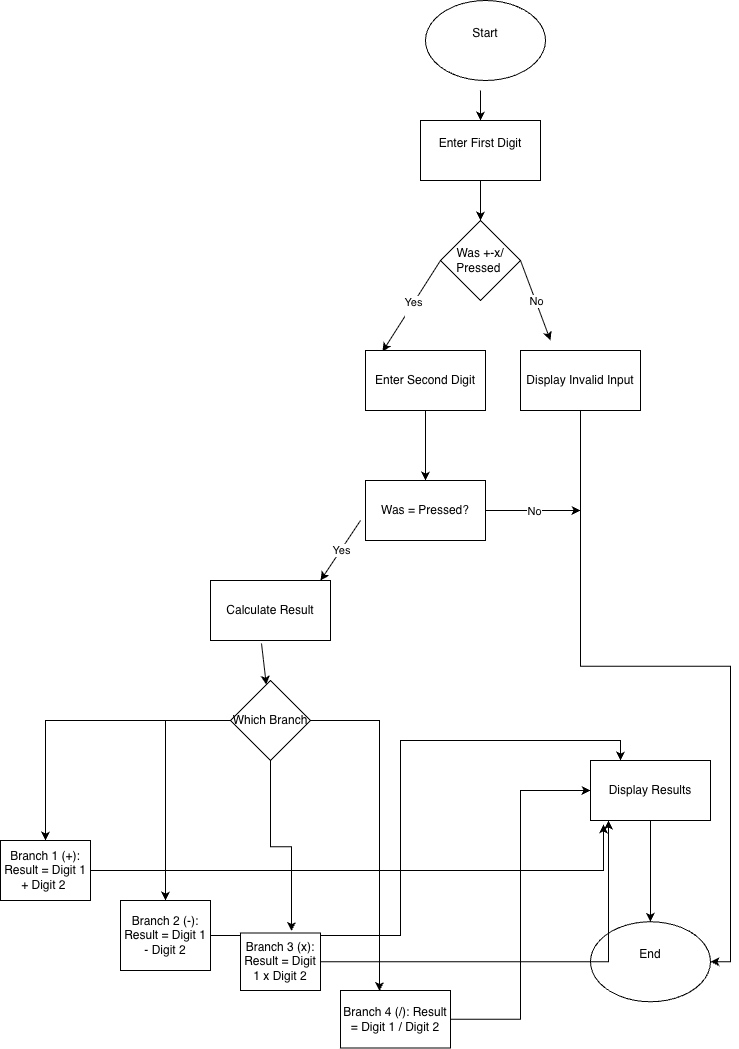

The diagram above was exported from draw.io. Its source (the exported page's mxGraphModel, read from the mxfile embedded in the PNG):
<mxGraphModel dx="1822" dy="1657" grid="1" gridSize="10" guides="1" tooltips="1" connect="1" arrows="1" fold="1" page="1" pageScale="1" pageWidth="850" pageHeight="1100" math="0" shadow="0">
  <root>
    <mxCell id="0" />
    <mxCell id="1" parent="0" />
    <mxCell id="tqTW4QcaeEy9ddIGHeE7-1" parent="1" style="ellipse;whiteSpace=wrap;html=1;" value="Start&lt;div&gt;&lt;br&gt;&lt;/div&gt;" vertex="1">
      <mxGeometry height="80" width="120" x="365" y="-10" as="geometry" />
    </mxCell>
    <mxCell id="tqTW4QcaeEy9ddIGHeE7-2" edge="1" parent="1" style="endArrow=classic;html=1;rounded=0;" target="tqTW4QcaeEy9ddIGHeE7-3" value="">
      <mxGeometry height="50" relative="1" width="50" as="geometry">
        <mxPoint x="420" y="80" as="sourcePoint" />
        <mxPoint x="420" y="140" as="targetPoint" />
      </mxGeometry>
    </mxCell>
    <mxCell id="tqTW4QcaeEy9ddIGHeE7-3" parent="1" style="rounded=0;whiteSpace=wrap;html=1;" value="Enter First Digit&lt;div&gt;&lt;br&gt;&lt;/div&gt;" vertex="1">
      <mxGeometry height="60" width="120" x="360" y="110" as="geometry" />
    </mxCell>
    <mxCell id="tqTW4QcaeEy9ddIGHeE7-4" edge="1" parent="1" source="tqTW4QcaeEy9ddIGHeE7-3" style="endArrow=classic;html=1;rounded=0;exitX=0.5;exitY=1;exitDx=0;exitDy=0;entryX=0.5;entryY=0;entryDx=0;entryDy=0;" target="tqTW4QcaeEy9ddIGHeE7-22" value="">
      <mxGeometry height="50" relative="1" width="50" as="geometry">
        <mxPoint x="400" y="300" as="sourcePoint" />
        <mxPoint x="420" y="210" as="targetPoint" />
      </mxGeometry>
    </mxCell>
    <mxCell id="tqTW4QcaeEy9ddIGHeE7-9" parent="1" style="rounded=0;whiteSpace=wrap;html=1;" value="Enter Second Digit" vertex="1">
      <mxGeometry height="60" width="120" x="305" y="340" as="geometry" />
    </mxCell>
    <mxCell id="tqTW4QcaeEy9ddIGHeE7-13" edge="1" parent="1" source="tqTW4QcaeEy9ddIGHeE7-9" style="endArrow=classic;html=1;rounded=0;exitX=0.5;exitY=1;exitDx=0;exitDy=0;" value="">
      <mxGeometry height="50" relative="1" width="50" as="geometry">
        <mxPoint x="420" y="540" as="sourcePoint" />
        <mxPoint x="365" y="470" as="targetPoint" />
      </mxGeometry>
    </mxCell>
    <mxCell id="tqTW4QcaeEy9ddIGHeE7-18" parent="1" style="rounded=0;whiteSpace=wrap;html=1;" value="Display Results" vertex="1">
      <mxGeometry height="60" width="120" x="530" y="750" as="geometry" />
    </mxCell>
    <mxCell id="tqTW4QcaeEy9ddIGHeE7-20" edge="1" parent="1" source="tqTW4QcaeEy9ddIGHeE7-18" style="endArrow=classic;html=1;rounded=0;exitX=0.5;exitY=1;exitDx=0;exitDy=0;" target="tqTW4QcaeEy9ddIGHeE7-21" value="">
      <mxGeometry height="50" relative="1" width="50" as="geometry">
        <mxPoint x="400" y="530" as="sourcePoint" />
        <mxPoint x="420" y="780" as="targetPoint" />
      </mxGeometry>
    </mxCell>
    <mxCell id="tqTW4QcaeEy9ddIGHeE7-21" parent="1" style="ellipse;whiteSpace=wrap;html=1;" value="End&lt;div&gt;&lt;br&gt;&lt;/div&gt;" vertex="1">
      <mxGeometry height="80" width="120" x="530" y="911.25" as="geometry" />
    </mxCell>
    <mxCell id="tqTW4QcaeEy9ddIGHeE7-22" parent="1" style="rhombus;whiteSpace=wrap;html=1;" value="Was +-x/ Pressed&amp;nbsp;" vertex="1">
      <mxGeometry height="80" width="80" x="380" y="210" as="geometry" />
    </mxCell>
    <mxCell id="tqTW4QcaeEy9ddIGHeE7-25" edge="1" parent="1" source="tqTW4QcaeEy9ddIGHeE7-22" style="endArrow=classic;html=1;rounded=0;exitX=0;exitY=0.5;exitDx=0;exitDy=0;entryX=0.142;entryY=0.017;entryDx=0;entryDy=0;entryPerimeter=0;" target="tqTW4QcaeEy9ddIGHeE7-9" value="">
      <mxGeometry relative="1" as="geometry">
        <mxPoint x="380" y="400" as="sourcePoint" />
        <mxPoint x="340" y="330" as="targetPoint" />
      </mxGeometry>
    </mxCell>
    <mxCell id="tqTW4QcaeEy9ddIGHeE7-27" connectable="0" parent="tqTW4QcaeEy9ddIGHeE7-25" style="edgeLabel;html=1;align=center;verticalAlign=middle;resizable=0;points=[];" value="Yes&lt;div&gt;&lt;br&gt;&lt;/div&gt;" vertex="1">
      <mxGeometry relative="1" x="0.02" y="3" as="geometry">
        <mxPoint as="offset" />
      </mxGeometry>
    </mxCell>
    <mxCell id="tqTW4QcaeEy9ddIGHeE7-28" edge="1" parent="1" source="tqTW4QcaeEy9ddIGHeE7-22" style="endArrow=classic;html=1;rounded=0;exitX=1;exitY=0.5;exitDx=0;exitDy=0;" value="">
      <mxGeometry relative="1" as="geometry">
        <mxPoint x="380" y="400" as="sourcePoint" />
        <mxPoint x="490" y="330" as="targetPoint" />
      </mxGeometry>
    </mxCell>
    <mxCell id="tqTW4QcaeEy9ddIGHeE7-29" connectable="0" parent="tqTW4QcaeEy9ddIGHeE7-28" style="edgeLabel;resizable=0;html=1;;align=center;verticalAlign=middle;" value="No" vertex="1">
      <mxGeometry relative="1" as="geometry" />
    </mxCell>
    <mxCell id="tqTW4QcaeEy9ddIGHeE7-34" edge="1" parent="1" source="tqTW4QcaeEy9ddIGHeE7-30" style="edgeStyle=orthogonalEdgeStyle;rounded=0;orthogonalLoop=1;jettySize=auto;html=1;entryX=1;entryY=0.5;entryDx=0;entryDy=0;" target="tqTW4QcaeEy9ddIGHeE7-21">
      <mxGeometry relative="1" as="geometry" />
    </mxCell>
    <mxCell id="tqTW4QcaeEy9ddIGHeE7-30" parent="1" style="rounded=0;whiteSpace=wrap;html=1;" value="Display Invalid Input" vertex="1">
      <mxGeometry height="60" width="120" x="460" y="340" as="geometry" />
    </mxCell>
    <mxCell id="tqTW4QcaeEy9ddIGHeE7-38" parent="1" style="rounded=0;whiteSpace=wrap;html=1;" value="Calculate Result" vertex="1">
      <mxGeometry height="60" width="120" x="150" y="570" as="geometry" />
    </mxCell>
    <mxCell id="tqTW4QcaeEy9ddIGHeE7-40" parent="1" style="rounded=0;whiteSpace=wrap;html=1;" value="Was = Pressed?" vertex="1">
      <mxGeometry height="60" width="120" x="305" y="470" as="geometry" />
    </mxCell>
    <mxCell id="tqTW4QcaeEy9ddIGHeE7-41" edge="1" parent="1" style="endArrow=classic;html=1;rounded=0;entryX=0.917;entryY=0;entryDx=0;entryDy=0;entryPerimeter=0;" target="tqTW4QcaeEy9ddIGHeE7-38" value="">
      <mxGeometry relative="1" as="geometry">
        <mxPoint x="300" y="510" as="sourcePoint" />
        <mxPoint x="210" y="510" as="targetPoint" />
      </mxGeometry>
    </mxCell>
    <mxCell id="tqTW4QcaeEy9ddIGHeE7-42" connectable="0" parent="tqTW4QcaeEy9ddIGHeE7-41" style="edgeLabel;resizable=0;html=1;;align=center;verticalAlign=middle;" value="Yes" vertex="1">
      <mxGeometry relative="1" as="geometry" />
    </mxCell>
    <mxCell id="tqTW4QcaeEy9ddIGHeE7-45" edge="1" parent="1" source="tqTW4QcaeEy9ddIGHeE7-40" style="endArrow=classic;html=1;rounded=0;exitX=1;exitY=0.5;exitDx=0;exitDy=0;" value="">
      <mxGeometry relative="1" as="geometry">
        <mxPoint x="380" y="450" as="sourcePoint" />
        <mxPoint x="520" y="500" as="targetPoint" />
      </mxGeometry>
    </mxCell>
    <mxCell id="tqTW4QcaeEy9ddIGHeE7-46" connectable="0" parent="tqTW4QcaeEy9ddIGHeE7-45" style="edgeLabel;resizable=0;html=1;;align=center;verticalAlign=middle;" value="No" vertex="1">
      <mxGeometry relative="1" as="geometry" />
    </mxCell>
    <mxCell id="tqTW4QcaeEy9ddIGHeE7-60" edge="1" parent="1" source="tqTW4QcaeEy9ddIGHeE7-47" style="edgeStyle=orthogonalEdgeStyle;rounded=0;orthogonalLoop=1;jettySize=auto;html=1;entryX=0.5;entryY=0;entryDx=0;entryDy=0;" target="tqTW4QcaeEy9ddIGHeE7-55">
      <mxGeometry relative="1" as="geometry" />
    </mxCell>
    <mxCell id="tqTW4QcaeEy9ddIGHeE7-61" edge="1" parent="1" source="tqTW4QcaeEy9ddIGHeE7-47" style="edgeStyle=orthogonalEdgeStyle;rounded=0;orthogonalLoop=1;jettySize=auto;html=1;entryX=0.5;entryY=0;entryDx=0;entryDy=0;" target="tqTW4QcaeEy9ddIGHeE7-56">
      <mxGeometry relative="1" as="geometry" />
    </mxCell>
    <mxCell id="tqTW4QcaeEy9ddIGHeE7-47" parent="1" style="rhombus;whiteSpace=wrap;html=1;" value="Which Branch" vertex="1">
      <mxGeometry height="80" width="80" x="170" y="670" as="geometry" />
    </mxCell>
    <mxCell id="tqTW4QcaeEy9ddIGHeE7-52" edge="1" parent="1" source="tqTW4QcaeEy9ddIGHeE7-38" style="endArrow=classic;html=1;rounded=0;exitX=0.425;exitY=1.05;exitDx=0;exitDy=0;exitPerimeter=0;" target="tqTW4QcaeEy9ddIGHeE7-47" value="">
      <mxGeometry relative="1" as="geometry">
        <mxPoint x="180" y="650" as="sourcePoint" />
        <mxPoint x="280" y="650" as="targetPoint" />
      </mxGeometry>
    </mxCell>
    <mxCell id="tqTW4QcaeEy9ddIGHeE7-55" parent="1" style="rounded=0;whiteSpace=wrap;html=1;" value="Branch 1 (+): Result = Digit 1 + Digit 2&amp;nbsp;" vertex="1">
      <mxGeometry height="60" width="90" x="-60" y="830" as="geometry" />
    </mxCell>
    <mxCell id="tqTW4QcaeEy9ddIGHeE7-79" edge="1" parent="1" source="tqTW4QcaeEy9ddIGHeE7-56" style="edgeStyle=orthogonalEdgeStyle;rounded=0;orthogonalLoop=1;jettySize=auto;html=1;entryX=0.25;entryY=0;entryDx=0;entryDy=0;" target="tqTW4QcaeEy9ddIGHeE7-18">
      <mxGeometry relative="1" as="geometry" />
    </mxCell>
    <mxCell id="tqTW4QcaeEy9ddIGHeE7-56" parent="1" style="rounded=0;whiteSpace=wrap;html=1;" value="Branch 2 (-): Result = Digit 1 - Digit 2" vertex="1">
      <mxGeometry height="70" width="90" x="60" y="890" as="geometry" />
    </mxCell>
    <mxCell id="tqTW4QcaeEy9ddIGHeE7-57" parent="1" style="rounded=0;whiteSpace=wrap;html=1;" value="Branch 3 (x): Result = Digit 1 x Digit 2" vertex="1">
      <mxGeometry height="57.5" width="80" x="180" y="922.5" as="geometry" />
    </mxCell>
    <mxCell id="tqTW4QcaeEy9ddIGHeE7-75" edge="1" parent="1" source="tqTW4QcaeEy9ddIGHeE7-58" style="edgeStyle=orthogonalEdgeStyle;rounded=0;orthogonalLoop=1;jettySize=auto;html=1;entryX=0;entryY=0.5;entryDx=0;entryDy=0;" target="tqTW4QcaeEy9ddIGHeE7-18">
      <mxGeometry relative="1" as="geometry" />
    </mxCell>
    <mxCell id="tqTW4QcaeEy9ddIGHeE7-58" parent="1" style="rounded=0;whiteSpace=wrap;html=1;" value="Branch 4 (/): Result = Digit 1 / Digit 2" vertex="1">
      <mxGeometry height="57.5" width="110" x="280" y="980" as="geometry" />
    </mxCell>
    <mxCell id="tqTW4QcaeEy9ddIGHeE7-62" edge="1" parent="1" source="tqTW4QcaeEy9ddIGHeE7-47" style="edgeStyle=orthogonalEdgeStyle;rounded=0;orthogonalLoop=1;jettySize=auto;html=1;entryX=0.638;entryY=-0.035;entryDx=0;entryDy=0;entryPerimeter=0;" target="tqTW4QcaeEy9ddIGHeE7-57">
      <mxGeometry relative="1" as="geometry" />
    </mxCell>
    <mxCell id="tqTW4QcaeEy9ddIGHeE7-74" edge="1" parent="1" source="tqTW4QcaeEy9ddIGHeE7-47" style="edgeStyle=orthogonalEdgeStyle;rounded=0;orthogonalLoop=1;jettySize=auto;html=1;entryX=0.355;entryY=0.009;entryDx=0;entryDy=0;entryPerimeter=0;" target="tqTW4QcaeEy9ddIGHeE7-58">
      <mxGeometry relative="1" as="geometry" />
    </mxCell>
    <mxCell id="tqTW4QcaeEy9ddIGHeE7-76" edge="1" parent="1" source="tqTW4QcaeEy9ddIGHeE7-57" style="edgeStyle=orthogonalEdgeStyle;rounded=0;orthogonalLoop=1;jettySize=auto;html=1;entryX=0.15;entryY=1;entryDx=0;entryDy=0;entryPerimeter=0;" target="tqTW4QcaeEy9ddIGHeE7-18">
      <mxGeometry relative="1" as="geometry" />
    </mxCell>
    <mxCell id="tqTW4QcaeEy9ddIGHeE7-80" edge="1" parent="1" source="tqTW4QcaeEy9ddIGHeE7-55" style="edgeStyle=orthogonalEdgeStyle;rounded=0;orthogonalLoop=1;jettySize=auto;html=1;entryX=0.108;entryY=1.067;entryDx=0;entryDy=0;entryPerimeter=0;" target="tqTW4QcaeEy9ddIGHeE7-18">
      <mxGeometry relative="1" as="geometry" />
    </mxCell>
  </root>
</mxGraphModel>